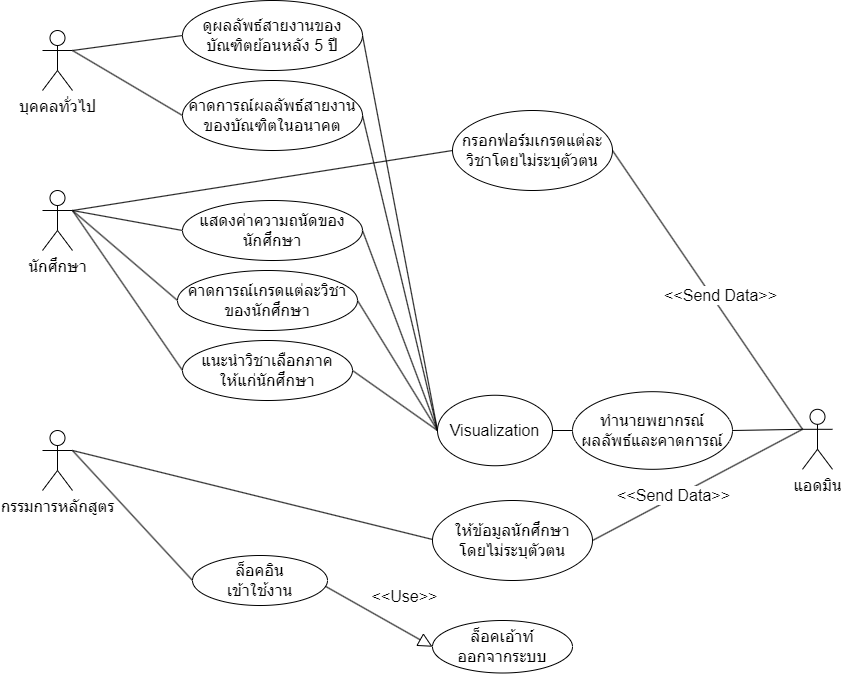

The diagram above was exported from draw.io. Its source (the exported page's mxGraphModel, read from the mxfile embedded in the PNG):
<mxGraphModel dx="1662" dy="794" grid="1" gridSize="10" guides="1" tooltips="1" connect="1" arrows="1" fold="1" page="1" pageScale="1" pageWidth="827" pageHeight="1169" math="0" shadow="0">
  <root>
    <mxCell id="0" />
    <mxCell id="1" parent="0" />
    <mxCell id="81Vus9PUht1-0RsdPjCS-26" style="edgeStyle=none;rounded=0;orthogonalLoop=1;jettySize=auto;html=1;exitX=1;exitY=0.3333333333333333;exitDx=0;exitDy=0;exitPerimeter=0;entryX=0;entryY=0.5;entryDx=0;entryDy=0;startArrow=none;startFill=0;endArrow=none;endFill=0;strokeColor=default;fontSize=16;" parent="1" source="81Vus9PUht1-0RsdPjCS-1" target="81Vus9PUht1-0RsdPjCS-11" edge="1">
      <mxGeometry relative="1" as="geometry" />
    </mxCell>
    <mxCell id="81Vus9PUht1-0RsdPjCS-28" style="edgeStyle=none;rounded=0;orthogonalLoop=1;jettySize=auto;html=1;exitX=1;exitY=0.3333333333333333;exitDx=0;exitDy=0;exitPerimeter=0;entryX=0;entryY=0.5;entryDx=0;entryDy=0;startArrow=none;startFill=0;endArrow=none;endFill=0;strokeColor=default;fontSize=16;" parent="1" source="81Vus9PUht1-0RsdPjCS-1" target="81Vus9PUht1-0RsdPjCS-15" edge="1">
      <mxGeometry relative="1" as="geometry" />
    </mxCell>
    <mxCell id="81Vus9PUht1-0RsdPjCS-29" style="edgeStyle=none;rounded=0;orthogonalLoop=1;jettySize=auto;html=1;exitX=1;exitY=0.3333333333333333;exitDx=0;exitDy=0;exitPerimeter=0;entryX=0;entryY=0.5;entryDx=0;entryDy=0;startArrow=none;startFill=0;endArrow=none;endFill=0;strokeColor=default;fontSize=16;" parent="1" source="81Vus9PUht1-0RsdPjCS-1" target="81Vus9PUht1-0RsdPjCS-13" edge="1">
      <mxGeometry relative="1" as="geometry" />
    </mxCell>
    <mxCell id="81Vus9PUht1-0RsdPjCS-30" style="edgeStyle=none;rounded=0;orthogonalLoop=1;jettySize=auto;html=1;exitX=1;exitY=0.3333333333333333;exitDx=0;exitDy=0;exitPerimeter=0;entryX=0;entryY=0.5;entryDx=0;entryDy=0;startArrow=none;startFill=0;endArrow=none;endFill=0;strokeColor=default;fontSize=16;" parent="1" source="81Vus9PUht1-0RsdPjCS-1" target="81Vus9PUht1-0RsdPjCS-14" edge="1">
      <mxGeometry relative="1" as="geometry" />
    </mxCell>
    <mxCell id="81Vus9PUht1-0RsdPjCS-1" value="นักศึกษา" style="shape=umlActor;verticalLabelPosition=bottom;verticalAlign=top;html=1;outlineConnect=0;fontSize=16;" parent="1" vertex="1">
      <mxGeometry x="80" y="210" width="30" height="60" as="geometry" />
    </mxCell>
    <mxCell id="81Vus9PUht1-0RsdPjCS-24" style="edgeStyle=none;rounded=0;orthogonalLoop=1;jettySize=auto;html=1;exitX=1;exitY=0.3333333333333333;exitDx=0;exitDy=0;exitPerimeter=0;entryX=0;entryY=0.5;entryDx=0;entryDy=0;endArrow=none;endFill=0;fontSize=16;" parent="1" source="81Vus9PUht1-0RsdPjCS-5" target="81Vus9PUht1-0RsdPjCS-8" edge="1">
      <mxGeometry relative="1" as="geometry" />
    </mxCell>
    <mxCell id="81Vus9PUht1-0RsdPjCS-34" style="edgeStyle=none;rounded=0;orthogonalLoop=1;jettySize=auto;html=1;exitX=1;exitY=0.3333333333333333;exitDx=0;exitDy=0;exitPerimeter=0;startArrow=none;startFill=0;endArrow=none;endFill=0;strokeColor=default;entryX=0.026;entryY=0.5;entryDx=0;entryDy=0;entryPerimeter=0;fontSize=16;" parent="1" source="81Vus9PUht1-0RsdPjCS-5" target="81Vus9PUht1-0RsdPjCS-19" edge="1">
      <mxGeometry relative="1" as="geometry">
        <mxPoint x="450" y="1100" as="targetPoint" />
      </mxGeometry>
    </mxCell>
    <mxCell id="81Vus9PUht1-0RsdPjCS-5" value="กรรมการหลักสูตร" style="shape=umlActor;verticalLabelPosition=bottom;verticalAlign=top;html=1;outlineConnect=0;fontSize=16;" parent="1" vertex="1">
      <mxGeometry x="80" y="450" width="30" height="60" as="geometry" />
    </mxCell>
    <mxCell id="81Vus9PUht1-0RsdPjCS-25" style="edgeStyle=none;rounded=0;orthogonalLoop=1;jettySize=auto;html=1;exitX=0.981;exitY=0.61;exitDx=0;exitDy=0;endArrow=block;endFill=0;startArrow=none;startFill=0;strokeColor=default;entryX=0;entryY=0.5;entryDx=0;entryDy=0;fontSize=16;strokeWidth=1;endSize=12;exitPerimeter=0;" parent="1" source="81Vus9PUht1-0RsdPjCS-8" target="81Vus9PUht1-0RsdPjCS-10" edge="1">
      <mxGeometry relative="1" as="geometry">
        <mxPoint x="290" y="1110" as="targetPoint" />
      </mxGeometry>
    </mxCell>
    <mxCell id="81Vus9PUht1-0RsdPjCS-55" value="&amp;lt;&amp;lt;Use&amp;gt;&amp;gt;" style="edgeLabel;html=1;align=center;verticalAlign=middle;resizable=0;points=[];fontSize=16;labelBackgroundColor=none;" parent="81Vus9PUht1-0RsdPjCS-25" vertex="1" connectable="0">
      <mxGeometry x="-0.0506" y="1" relative="1" as="geometry">
        <mxPoint x="27" y="-18" as="offset" />
      </mxGeometry>
    </mxCell>
    <mxCell id="81Vus9PUht1-0RsdPjCS-8" value="ล็อคอิน&lt;br&gt;เข้าใช้งาน" style="ellipse;whiteSpace=wrap;html=1;fontSize=16;" parent="1" vertex="1">
      <mxGeometry x="230" y="575" width="135" height="50" as="geometry" />
    </mxCell>
    <mxCell id="81Vus9PUht1-0RsdPjCS-53" style="edgeStyle=none;rounded=0;orthogonalLoop=1;jettySize=auto;html=1;exitX=1;exitY=0.3333333333333333;exitDx=0;exitDy=0;exitPerimeter=0;entryX=0;entryY=0.5;entryDx=0;entryDy=0;startArrow=none;startFill=0;endArrow=none;endFill=0;strokeColor=default;fontSize=16;" parent="1" source="81Vus9PUht1-0RsdPjCS-9" target="81Vus9PUht1-0RsdPjCS-48" edge="1">
      <mxGeometry relative="1" as="geometry" />
    </mxCell>
    <mxCell id="81Vus9PUht1-0RsdPjCS-54" style="edgeStyle=none;rounded=0;orthogonalLoop=1;jettySize=auto;html=1;exitX=1;exitY=0.3333333333333333;exitDx=0;exitDy=0;exitPerimeter=0;entryX=0;entryY=0.5;entryDx=0;entryDy=0;startArrow=none;startFill=0;endArrow=none;endFill=0;strokeColor=default;fontSize=16;" parent="1" source="81Vus9PUht1-0RsdPjCS-9" target="81Vus9PUht1-0RsdPjCS-50" edge="1">
      <mxGeometry relative="1" as="geometry" />
    </mxCell>
    <mxCell id="81Vus9PUht1-0RsdPjCS-9" value="บุคคลทั่วไป" style="shape=umlActor;verticalLabelPosition=bottom;verticalAlign=top;html=1;outlineConnect=0;fontSize=16;" parent="1" vertex="1">
      <mxGeometry x="80" y="50" width="30" height="60" as="geometry" />
    </mxCell>
    <mxCell id="81Vus9PUht1-0RsdPjCS-10" value="ล็อคเอ้าท์&lt;br&gt;ออกจากระบบ" style="ellipse;whiteSpace=wrap;html=1;fontSize=16;" parent="1" vertex="1">
      <mxGeometry x="470" y="640" width="140" height="52.5" as="geometry" />
    </mxCell>
    <mxCell id="81Vus9PUht1-0RsdPjCS-38" style="edgeStyle=none;rounded=0;orthogonalLoop=1;jettySize=auto;html=1;exitX=1;exitY=0.5;exitDx=0;exitDy=0;startArrow=none;startFill=0;endArrow=none;endFill=0;strokeColor=default;entryX=0;entryY=0.3333333333333333;entryDx=0;entryDy=0;entryPerimeter=0;fontSize=16;" parent="1" source="81Vus9PUht1-0RsdPjCS-11" target="81Vus9PUht1-0RsdPjCS-22" edge="1">
      <mxGeometry relative="1" as="geometry">
        <mxPoint x="1170" y="510" as="targetPoint" />
      </mxGeometry>
    </mxCell>
    <mxCell id="81Vus9PUht1-0RsdPjCS-68" value="&amp;lt;&amp;lt;Send Data&amp;gt;&amp;gt;" style="edgeLabel;html=1;align=center;verticalAlign=middle;resizable=0;points=[];fontSize=16;labelBackgroundColor=default;" parent="81Vus9PUht1-0RsdPjCS-38" vertex="1" connectable="0">
      <mxGeometry x="0.1185" y="-1" relative="1" as="geometry">
        <mxPoint x="2" y="-12" as="offset" />
      </mxGeometry>
    </mxCell>
    <mxCell id="81Vus9PUht1-0RsdPjCS-11" value="กรอกฟอร์มเกรดแต่ละวิชาโดยไม่ระบุตัวตน" style="ellipse;whiteSpace=wrap;html=1;fontSize=16;" parent="1" vertex="1">
      <mxGeometry x="490" y="130" width="160" height="80" as="geometry" />
    </mxCell>
    <mxCell id="81Vus9PUht1-0RsdPjCS-13" value="คาดการณ์เกรดแต่ละวิชาของนักศึกษา" style="ellipse;whiteSpace=wrap;html=1;fontSize=16;" parent="1" vertex="1">
      <mxGeometry x="215" y="290" width="180" height="60" as="geometry" />
    </mxCell>
    <mxCell id="81Vus9PUht1-0RsdPjCS-14" value="แนะนำวิชาเลือกภาค&lt;br&gt;ให้แก่นักศึกษา" style="ellipse;whiteSpace=wrap;html=1;fontSize=16;" parent="1" vertex="1">
      <mxGeometry x="220" y="360" width="170" height="60" as="geometry" />
    </mxCell>
    <mxCell id="81Vus9PUht1-0RsdPjCS-15" value="แสดงค่าความถนัดของนักศึกษา" style="ellipse;whiteSpace=wrap;html=1;fontSize=16;" parent="1" vertex="1">
      <mxGeometry x="220" y="220" width="180" height="60" as="geometry" />
    </mxCell>
    <mxCell id="81Vus9PUht1-0RsdPjCS-37" style="edgeStyle=none;rounded=0;orthogonalLoop=1;jettySize=auto;html=1;exitX=1;exitY=0.5;exitDx=0;exitDy=0;startArrow=none;startFill=0;endArrow=none;endFill=0;strokeColor=default;entryX=0;entryY=0.3333333333333333;entryDx=0;entryDy=0;entryPerimeter=0;fontSize=16;" parent="1" source="81Vus9PUht1-0RsdPjCS-19" target="81Vus9PUht1-0RsdPjCS-22" edge="1">
      <mxGeometry relative="1" as="geometry">
        <mxPoint x="1140" y="510" as="targetPoint" />
      </mxGeometry>
    </mxCell>
    <mxCell id="81Vus9PUht1-0RsdPjCS-67" value="&amp;lt;&amp;lt;Send Data&amp;gt;&amp;gt;" style="edgeLabel;html=1;align=center;verticalAlign=middle;resizable=0;points=[];fontSize=16;" parent="81Vus9PUht1-0RsdPjCS-37" vertex="1" connectable="0">
      <mxGeometry x="-0.1123" y="-2" relative="1" as="geometry">
        <mxPoint x="-13" y="2" as="offset" />
      </mxGeometry>
    </mxCell>
    <mxCell id="81Vus9PUht1-0RsdPjCS-19" value="ให้ข้อมูลนักศึกษา&lt;br&gt;โดยไม่ระบุตัวตน" style="ellipse;whiteSpace=wrap;html=1;fontSize=16;" parent="1" vertex="1">
      <mxGeometry x="470" y="520" width="160" height="80" as="geometry" />
    </mxCell>
    <mxCell id="81Vus9PUht1-0RsdPjCS-39" style="edgeStyle=none;rounded=0;orthogonalLoop=1;jettySize=auto;html=1;exitX=0;exitY=0.5;exitDx=0;exitDy=0;entryX=1;entryY=0.5;entryDx=0;entryDy=0;startArrow=none;startFill=0;endArrow=none;endFill=0;strokeColor=default;fontSize=16;" parent="1" source="81Vus9PUht1-0RsdPjCS-20" target="81Vus9PUht1-0RsdPjCS-21" edge="1">
      <mxGeometry relative="1" as="geometry" />
    </mxCell>
    <mxCell id="81Vus9PUht1-0RsdPjCS-20" value="ทำนายพยากรณ์&lt;br&gt;ผลลัพธ์และคาดการณ์" style="ellipse;whiteSpace=wrap;html=1;fontSize=16;" parent="1" vertex="1">
      <mxGeometry x="610" y="411.19" width="160" height="77.62" as="geometry" />
    </mxCell>
    <mxCell id="81Vus9PUht1-0RsdPjCS-41" style="edgeStyle=none;rounded=0;orthogonalLoop=1;jettySize=auto;html=1;exitX=0;exitY=0.5;exitDx=0;exitDy=0;entryX=1;entryY=0.5;entryDx=0;entryDy=0;startArrow=none;startFill=0;endArrow=none;endFill=0;strokeColor=default;fontSize=16;" parent="1" source="81Vus9PUht1-0RsdPjCS-21" target="81Vus9PUht1-0RsdPjCS-15" edge="1">
      <mxGeometry relative="1" as="geometry" />
    </mxCell>
    <mxCell id="81Vus9PUht1-0RsdPjCS-42" style="edgeStyle=none;rounded=0;orthogonalLoop=1;jettySize=auto;html=1;exitX=0;exitY=0.5;exitDx=0;exitDy=0;entryX=1;entryY=0.5;entryDx=0;entryDy=0;startArrow=none;startFill=0;endArrow=none;endFill=0;strokeColor=default;fontSize=16;" parent="1" source="81Vus9PUht1-0RsdPjCS-21" target="81Vus9PUht1-0RsdPjCS-13" edge="1">
      <mxGeometry relative="1" as="geometry" />
    </mxCell>
    <mxCell id="81Vus9PUht1-0RsdPjCS-43" style="edgeStyle=none;rounded=0;orthogonalLoop=1;jettySize=auto;html=1;exitX=0;exitY=0.5;exitDx=0;exitDy=0;entryX=1;entryY=0.5;entryDx=0;entryDy=0;startArrow=none;startFill=0;endArrow=none;endFill=0;strokeColor=default;fontSize=16;" parent="1" source="81Vus9PUht1-0RsdPjCS-21" target="81Vus9PUht1-0RsdPjCS-14" edge="1">
      <mxGeometry relative="1" as="geometry" />
    </mxCell>
    <mxCell id="81Vus9PUht1-0RsdPjCS-51" style="edgeStyle=none;rounded=0;orthogonalLoop=1;jettySize=auto;html=1;exitX=0;exitY=0.5;exitDx=0;exitDy=0;entryX=1;entryY=0.5;entryDx=0;entryDy=0;startArrow=none;startFill=0;endArrow=none;endFill=0;strokeColor=default;fontSize=16;" parent="1" source="81Vus9PUht1-0RsdPjCS-21" target="81Vus9PUht1-0RsdPjCS-48" edge="1">
      <mxGeometry relative="1" as="geometry" />
    </mxCell>
    <mxCell id="81Vus9PUht1-0RsdPjCS-52" style="edgeStyle=none;rounded=0;orthogonalLoop=1;jettySize=auto;html=1;exitX=0;exitY=0.5;exitDx=0;exitDy=0;entryX=1;entryY=0.5;entryDx=0;entryDy=0;startArrow=none;startFill=0;endArrow=none;endFill=0;strokeColor=default;fontSize=16;" parent="1" source="81Vus9PUht1-0RsdPjCS-21" target="81Vus9PUht1-0RsdPjCS-50" edge="1">
      <mxGeometry relative="1" as="geometry" />
    </mxCell>
    <mxCell id="81Vus9PUht1-0RsdPjCS-21" value="Visualization" style="ellipse;whiteSpace=wrap;html=1;fontSize=16;" parent="1" vertex="1">
      <mxGeometry x="475" y="414.75" width="115" height="70.5" as="geometry" />
    </mxCell>
    <mxCell id="81Vus9PUht1-0RsdPjCS-36" style="edgeStyle=none;rounded=0;orthogonalLoop=1;jettySize=auto;html=1;exitX=0;exitY=0.3333333333333333;exitDx=0;exitDy=0;exitPerimeter=0;entryX=1;entryY=0.5;entryDx=0;entryDy=0;startArrow=none;startFill=0;endArrow=none;endFill=0;strokeColor=default;fontSize=16;" parent="1" source="81Vus9PUht1-0RsdPjCS-22" target="81Vus9PUht1-0RsdPjCS-20" edge="1">
      <mxGeometry relative="1" as="geometry" />
    </mxCell>
    <mxCell id="81Vus9PUht1-0RsdPjCS-22" value="แอดมิน" style="shape=umlActor;verticalLabelPosition=bottom;verticalAlign=top;html=1;outlineConnect=0;fontSize=16;" parent="1" vertex="1">
      <mxGeometry x="840" y="428.81" width="30" height="60" as="geometry" />
    </mxCell>
    <mxCell id="81Vus9PUht1-0RsdPjCS-48" value="ดูผลลัพธ์สายงานของบัณฑิตย้อนหลัง 5 ปี" style="ellipse;whiteSpace=wrap;html=1;fontSize=16;" parent="1" vertex="1">
      <mxGeometry x="220" y="20" width="180" height="70" as="geometry" />
    </mxCell>
    <mxCell id="81Vus9PUht1-0RsdPjCS-49" style="edgeStyle=none;rounded=0;orthogonalLoop=1;jettySize=auto;html=1;exitX=0.5;exitY=1;exitDx=0;exitDy=0;startArrow=none;startFill=0;endArrow=none;endFill=0;strokeColor=default;fontSize=16;" parent="1" source="81Vus9PUht1-0RsdPjCS-15" target="81Vus9PUht1-0RsdPjCS-15" edge="1">
      <mxGeometry relative="1" as="geometry" />
    </mxCell>
    <mxCell id="81Vus9PUht1-0RsdPjCS-50" value="คาดการณ์ผลลัพธ์สายงานของบัณฑิตในอนาคต" style="ellipse;whiteSpace=wrap;html=1;fontSize=16;" parent="1" vertex="1">
      <mxGeometry x="220" y="100" width="180" height="70" as="geometry" />
    </mxCell>
  </root>
</mxGraphModel>